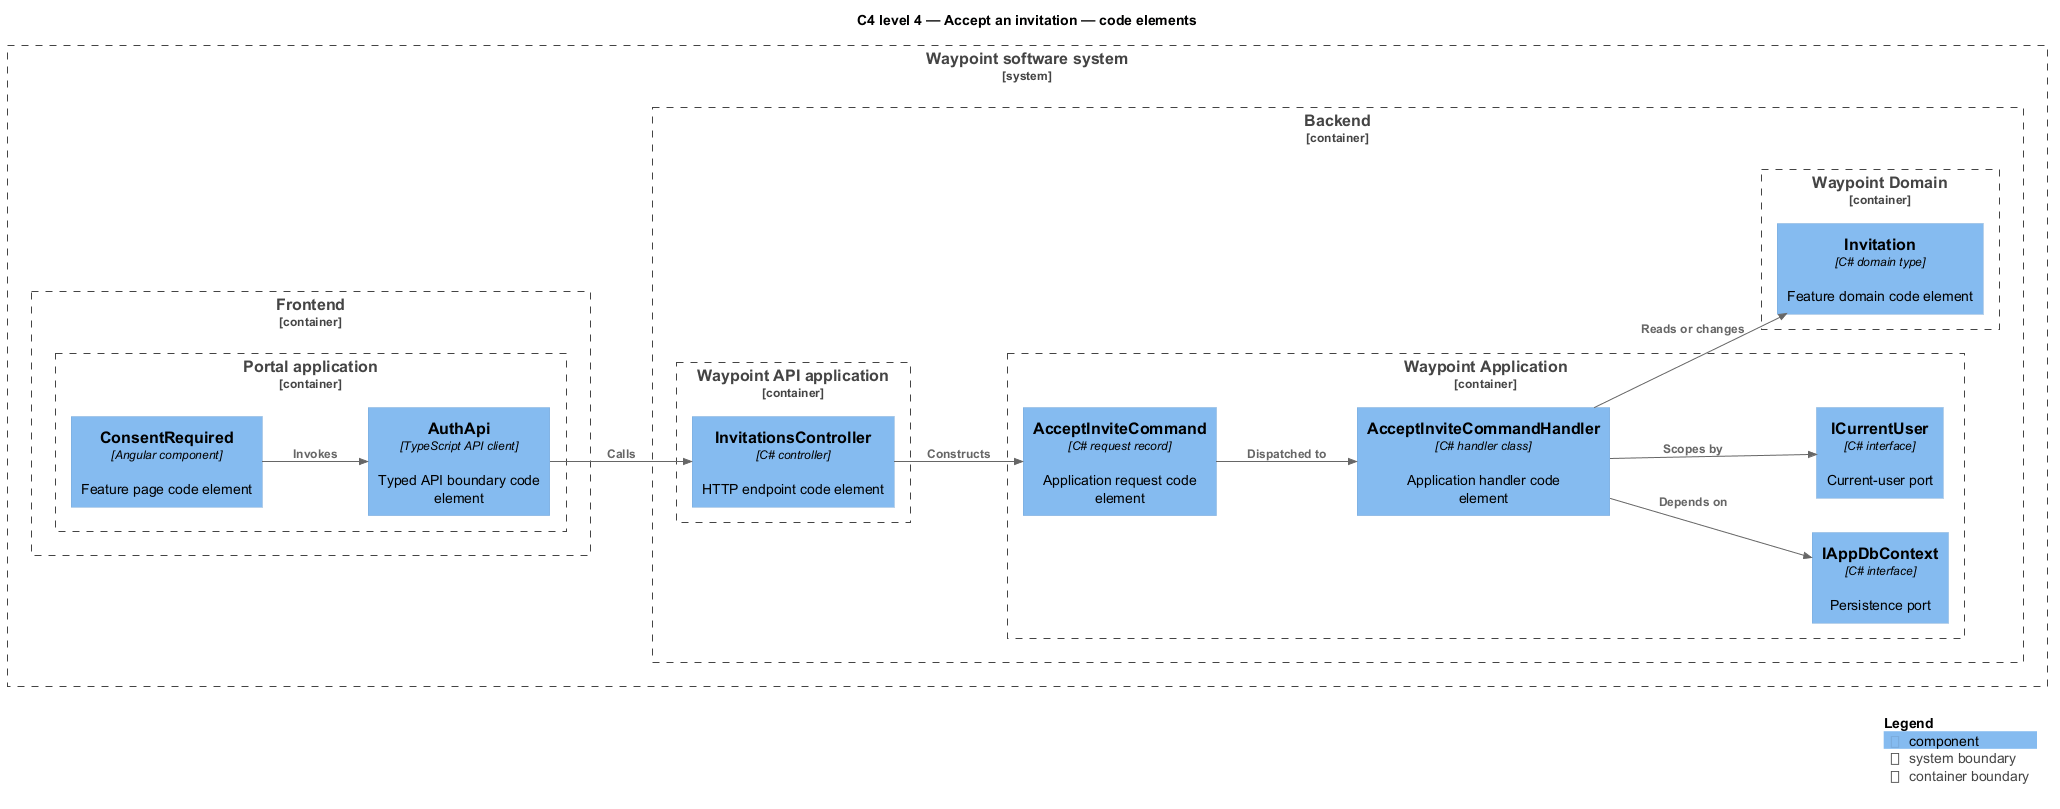

The diagram above was rendered by PlantUML. Its source (embedded in the PNG):
@startuml
!include <C4/C4_Component>
LAYOUT_LEFT_RIGHT()
title C4 level 4 — Accept an invitation — code elements
System_Boundary(waypoint, "Waypoint software system") {
  Container_Boundary(frontend, "Frontend") {
    Container_Boundary(frontend_app, "Portal application") {
      Component(page, "ConsentRequired", "Angular component", "Feature page code element")
      Component(client, "AuthApi", "TypeScript API client", "Typed API boundary code element")
    }
  }
  Container_Boundary(backend, "Backend") {
    Container_Boundary(api_app, "Waypoint API application") {
      Component(controller, "InvitationsController", "C# controller", "HTTP endpoint code element")
    }
    Container_Boundary(application, "Waypoint Application") {
      Component(request, "AcceptInviteCommand", "C# request record", "Application request code element")
      Component(handler, "AcceptInviteCommandHandler", "C# handler class", "Application handler code element")
      Component(dbport, "IAppDbContext", "C# interface", "Persistence port")
      Component(current, "ICurrentUser", "C# interface", "Current-user port")
    }
    Container_Boundary(domain, "Waypoint Domain") {
      Component(entity, "Invitation", "C# domain type", "Feature domain code element")
    }
  }
}
Rel(page, client, "Invokes")
Rel(client, controller, "Calls")
Rel(controller, request, "Constructs")
Rel(request, handler, "Dispatched to")
Rel(handler, dbport, "Depends on")
Rel(handler, current, "Scopes by")
Rel(handler, entity, "Reads or changes")
SHOW_LEGEND()
@enduml